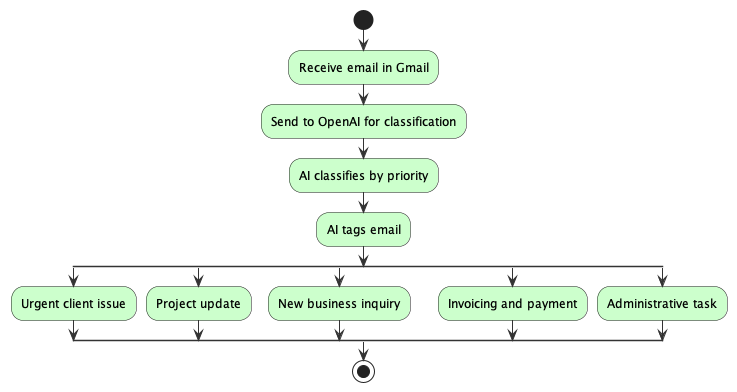

The diagram above was rendered by PlantUML. Its source (embedded in the PNG):
@startuml
skinparam activityDiamondBackgroundColor #FBFB77
skinparam activityBackgroundColor #CCFFCC
skinparam arrowColor #333333

start
:Receive email in Gmail;
:Send to OpenAI for classification;
:AI classifies by priority;
:AI tags email;
split
  :Urgent client issue;
split again
  :Project update;
split again
  :New business inquiry;
split again
  :Invoicing and payment;
split again
  :Administrative task;
end split
stop
@enduml